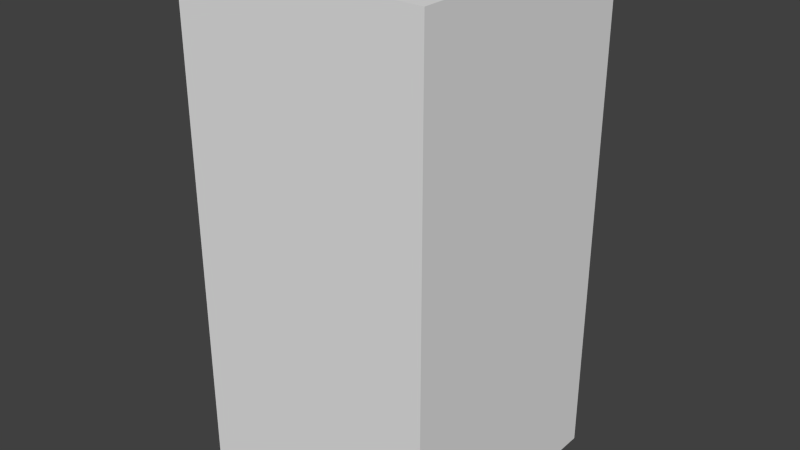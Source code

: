 # Source: brownDotFour.blend  (saved by Blender 2.68.0; exported with 4.5.12 LTS)
import bpy
from mathutils import Matrix  # noqa: F401  (used for matrix-valued properties, if any)

bpy.ops.wm.read_factory_settings(use_empty=True)
scene = bpy.context.scene
scene.name = 'Scene'

# ---- collections
col_collection_1 = bpy.data.collections.new('Collection 1'); scene.collection.children.link(col_collection_1)

# ---- world
world_world = bpy.data.worlds.new('World'); scene.world = world_world
world_world.color = (0.05088, 0.05088, 0.05088)
world_world.use_sun_shadow = False
world_world.sun_shadow_jitter_overblur = 0.0
world_world.cycles.sampling_method = 'MANUAL'
world_world.cycles.sample_map_resolution = 256

# ---- meshes
me_browndotfour = bpy.data.meshes.new('brownDotFour')
me_browndotfour.from_pydata([(-0.5, -0.5, -1.0), (-0.5, 0.5, -1.0), (0.5, 0.5, -1.0), (0.5, -0.5, -1.0), (-0.5, -0.5, 1.0), (-0.5, 0.5, 1.0), (0.5, 0.5, 1.0), (0.5, -0.5, 1.0)], [], [(4, 5, 1, 0), (5, 6, 2, 1), (6, 7, 3, 2), (7, 4, 0, 3), (0, 1, 2, 3), (7, 6, 5, 4)])
me_browndotfour.use_remesh_preserve_volume = False
me_browndotfour.use_remesh_preserve_attributes = False
me_browndotfour.use_mirror_vertex_groups = False
me_browndotfour.update()

# ---- objects
ob_browndotfour = bpy.data.objects.new('brownDotFour', me_browndotfour)

# ---- transforms, parenting, visibility, modifiers, constraints
ob_browndotfour.location = (0.0, 0.0, 0.0)
ob_browndotfour.lineart.crease_threshold = 0.0

# ---- collection membership
col_collection_1.objects.link(ob_browndotfour)

# ---- scene / render settings (as saved in the file)
scene.frame_start = 1; scene.frame_end = 250; scene.frame_set(1)
scene.render.engine = 'BLENDER_EEVEE_NEXT'
scene.render.image_settings.color_mode = 'RGB'
scene.render.image_settings.compression = 90
scene.render.resolution_percentage = 50
scene.render.dither_intensity = 0.0
scene.cycles.use_denoising = False
scene.cycles.samples = 10
scene.cycles.sampling_pattern = 'TABULATED_SOBOL'
scene.cycles.light_sampling_threshold = 0.0
scene.cycles.use_adaptive_sampling = False
scene.cycles.use_light_tree = False
scene.cycles.blur_glossy = 0.0
scene.cycles.volume_bounces = 1
scene.cycles.pixel_filter_type = 'GAUSSIAN'
scene.cycles.sample_clamp_indirect = 0.0
scene.view_settings.view_transform = 'Standard'
bpy.context.view_layer.update()

# ---- added for rendering (the .blend has no active camera and no usable light): camera, sun
cam_auto = bpy.data.cameras.new('AutoCamera')
cam_auto.lens = 50.0
cam_auto.sensor_width = 36.0
cam_auto.clip_end = 1000.0
ob_auto_camera = bpy.data.objects.new('AutoCamera', cam_auto)
scene.collection.objects.link(ob_auto_camera)
ob_auto_camera.location = (2.26633, -2.71959, 1.81306)
ob_auto_camera.rotation_euler = (1.09748, -7.21219e-08, 0.694738)
scene.camera = ob_auto_camera
light_auto_sun = bpy.data.lights.new('AutoSun', 'SUN')
light_auto_sun.energy = 3.0
light_auto_sun.angle = 0.0523599
ob_auto_sun = bpy.data.objects.new('AutoSun', light_auto_sun)
scene.collection.objects.link(ob_auto_sun)
ob_auto_sun.rotation_euler = (0.872665, 0.174533, 0.523599)
bpy.context.view_layer.update()
